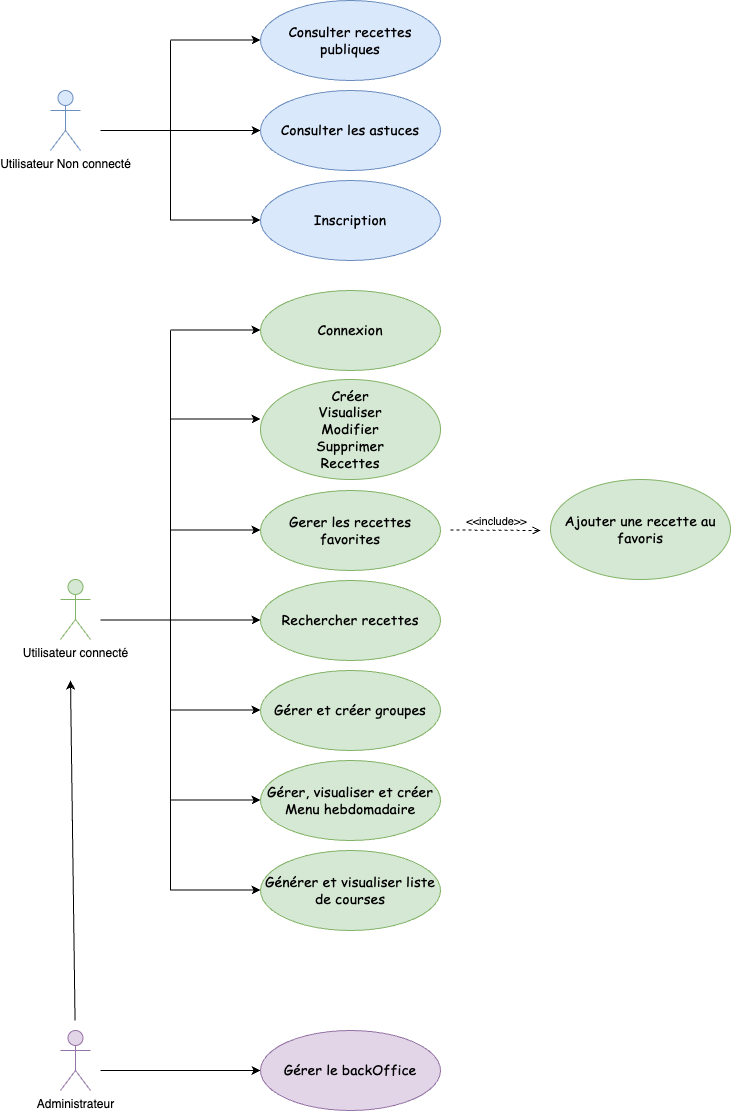

The diagram above was exported from draw.io. Its source (the exported page's mxGraphModel, read from the mxfile embedded in the PNG):
<mxGraphModel dx="1908" dy="1028" grid="1" gridSize="10" guides="1" tooltips="1" connect="1" arrows="1" fold="1" page="1" pageScale="1" pageWidth="827" pageHeight="1169" math="0" shadow="0">
  <root>
    <mxCell id="0" />
    <mxCell id="1" parent="0" />
    <mxCell id="XWplBG5eTGlQuak_A6RN-1" value="Utilisateur Non connecté" style="shape=umlActor;verticalLabelPosition=bottom;verticalAlign=top;html=1;outlineConnect=0;fillColor=#dae8fc;strokeColor=#6c8ebf;" vertex="1" parent="1">
      <mxGeometry x="100" y="130" width="30" height="60" as="geometry" />
    </mxCell>
    <mxCell id="XWplBG5eTGlQuak_A6RN-6" value="Administrateur" style="shape=umlActor;verticalLabelPosition=bottom;verticalAlign=top;html=1;outlineConnect=0;fillColor=#e1d5e7;strokeColor=#9673a6;" vertex="1" parent="1">
      <mxGeometry x="110" y="1070" width="30" height="60" as="geometry" />
    </mxCell>
    <mxCell id="XWplBG5eTGlQuak_A6RN-7" value="Utilisateur connecté" style="shape=umlActor;verticalLabelPosition=bottom;verticalAlign=top;html=1;outlineConnect=0;fillColor=#d5e8d4;strokeColor=#82b366;" vertex="1" parent="1">
      <mxGeometry x="110" y="619" width="30" height="60" as="geometry" />
    </mxCell>
    <mxCell id="XWplBG5eTGlQuak_A6RN-8" value="" style="endArrow=classic;html=1;rounded=0;" edge="1" parent="1">
      <mxGeometry width="50" height="50" relative="1" as="geometry">
        <mxPoint x="220" y="170" as="sourcePoint" />
        <mxPoint x="310" y="170" as="targetPoint" />
      </mxGeometry>
    </mxCell>
    <mxCell id="XWplBG5eTGlQuak_A6RN-9" value="&lt;font style=&quot;font-size: 14px;&quot; face=&quot;Comic Sans MS&quot;&gt;Consulter recettes publiques&lt;/font&gt;" style="ellipse;whiteSpace=wrap;html=1;fillColor=#dae8fc;strokeColor=#6c8ebf;" vertex="1" parent="1">
      <mxGeometry x="310" y="40" width="180" height="80" as="geometry" />
    </mxCell>
    <mxCell id="XWplBG5eTGlQuak_A6RN-11" value="&lt;font style=&quot;font-size: 14px;&quot; face=&quot;Comic Sans MS&quot;&gt;Consulter les astuces&lt;/font&gt;" style="ellipse;whiteSpace=wrap;html=1;fillColor=#dae8fc;strokeColor=#6c8ebf;" vertex="1" parent="1">
      <mxGeometry x="310" y="130" width="180" height="80" as="geometry" />
    </mxCell>
    <mxCell id="XWplBG5eTGlQuak_A6RN-13" value="" style="endArrow=none;html=1;rounded=0;" edge="1" parent="1">
      <mxGeometry width="50" height="50" relative="1" as="geometry">
        <mxPoint x="220" y="160" as="sourcePoint" />
        <mxPoint x="220" y="80" as="targetPoint" />
      </mxGeometry>
    </mxCell>
    <mxCell id="XWplBG5eTGlQuak_A6RN-14" value="" style="endArrow=classic;html=1;rounded=0;" edge="1" parent="1">
      <mxGeometry width="50" height="50" relative="1" as="geometry">
        <mxPoint x="220" y="79.5" as="sourcePoint" />
        <mxPoint x="310" y="79.5" as="targetPoint" />
      </mxGeometry>
    </mxCell>
    <mxCell id="XWplBG5eTGlQuak_A6RN-18" value="&lt;div&gt;&lt;font face=&quot;Comic Sans MS&quot;&gt;&lt;span style=&quot;font-size: 14px;&quot;&gt;Ajouter une recette au favoris&lt;/span&gt;&lt;/font&gt;&lt;/div&gt;" style="ellipse;whiteSpace=wrap;html=1;fillColor=#d5e8d4;strokeColor=#82b366;" vertex="1" parent="1">
      <mxGeometry x="600" y="519" width="180" height="100" as="geometry" />
    </mxCell>
    <mxCell id="XWplBG5eTGlQuak_A6RN-21" value="" style="endArrow=none;html=1;rounded=0;" edge="1" parent="1">
      <mxGeometry width="50" height="50" relative="1" as="geometry">
        <mxPoint x="220" y="260" as="sourcePoint" />
        <mxPoint x="220" y="150" as="targetPoint" />
      </mxGeometry>
    </mxCell>
    <mxCell id="XWplBG5eTGlQuak_A6RN-22" value="" style="endArrow=none;html=1;rounded=0;" edge="1" parent="1">
      <mxGeometry width="50" height="50" relative="1" as="geometry">
        <mxPoint x="150" y="170" as="sourcePoint" />
        <mxPoint x="220" y="170" as="targetPoint" />
      </mxGeometry>
    </mxCell>
    <mxCell id="XWplBG5eTGlQuak_A6RN-24" value="" style="endArrow=classic;html=1;rounded=0;" edge="1" parent="1">
      <mxGeometry width="50" height="50" relative="1" as="geometry">
        <mxPoint x="220" y="259.5" as="sourcePoint" />
        <mxPoint x="310" y="259.5" as="targetPoint" />
      </mxGeometry>
    </mxCell>
    <mxCell id="XWplBG5eTGlQuak_A6RN-25" value="&lt;font style=&quot;font-size: 14px;&quot; face=&quot;Comic Sans MS&quot;&gt;Inscription&lt;/font&gt;" style="ellipse;whiteSpace=wrap;html=1;fillColor=#dae8fc;strokeColor=#6c8ebf;" vertex="1" parent="1">
      <mxGeometry x="310" y="220" width="180" height="80" as="geometry" />
    </mxCell>
    <mxCell id="XWplBG5eTGlQuak_A6RN-26" value="" style="endArrow=classic;html=1;rounded=0;" edge="1" parent="1">
      <mxGeometry width="50" height="50" relative="1" as="geometry">
        <mxPoint x="220" y="458.5" as="sourcePoint" />
        <mxPoint x="310" y="458.5" as="targetPoint" />
      </mxGeometry>
    </mxCell>
    <mxCell id="XWplBG5eTGlQuak_A6RN-27" value="" style="endArrow=none;html=1;rounded=0;" edge="1" parent="1">
      <mxGeometry width="50" height="50" relative="1" as="geometry">
        <mxPoint x="220" y="439.5" as="sourcePoint" />
        <mxPoint x="220" y="370" as="targetPoint" />
      </mxGeometry>
    </mxCell>
    <mxCell id="XWplBG5eTGlQuak_A6RN-28" value="" style="endArrow=classic;html=1;rounded=0;" edge="1" parent="1">
      <mxGeometry width="50" height="50" relative="1" as="geometry">
        <mxPoint x="220" y="369.5" as="sourcePoint" />
        <mxPoint x="310" y="369.5" as="targetPoint" />
      </mxGeometry>
    </mxCell>
    <mxCell id="XWplBG5eTGlQuak_A6RN-29" value="" style="endArrow=none;html=1;rounded=0;" edge="1" parent="1">
      <mxGeometry width="50" height="50" relative="1" as="geometry">
        <mxPoint x="220" y="570" as="sourcePoint" />
        <mxPoint x="220" y="429.5" as="targetPoint" />
      </mxGeometry>
    </mxCell>
    <mxCell id="XWplBG5eTGlQuak_A6RN-30" value="" style="endArrow=none;html=1;rounded=0;" edge="1" parent="1">
      <mxGeometry width="50" height="50" relative="1" as="geometry">
        <mxPoint x="150" y="659.5" as="sourcePoint" />
        <mxPoint x="220" y="659.5" as="targetPoint" />
      </mxGeometry>
    </mxCell>
    <mxCell id="XWplBG5eTGlQuak_A6RN-31" value="" style="endArrow=classic;html=1;rounded=0;" edge="1" parent="1">
      <mxGeometry width="50" height="50" relative="1" as="geometry">
        <mxPoint x="220" y="569.5" as="sourcePoint" />
        <mxPoint x="310" y="569.5" as="targetPoint" />
      </mxGeometry>
    </mxCell>
    <mxCell id="XWplBG5eTGlQuak_A6RN-32" value="&lt;font style=&quot;font-size: 14px;&quot; face=&quot;Comic Sans MS&quot;&gt;Connexion&lt;/font&gt;" style="ellipse;whiteSpace=wrap;html=1;fillColor=#d5e8d4;strokeColor=#82b366;" vertex="1" parent="1">
      <mxGeometry x="310" y="330" width="180" height="80" as="geometry" />
    </mxCell>
    <mxCell id="XWplBG5eTGlQuak_A6RN-33" value="&lt;font style=&quot;font-size: 14px;&quot; face=&quot;Comic Sans MS&quot;&gt;Créer&lt;/font&gt;&lt;div&gt;&lt;font face=&quot;Comic Sans MS&quot;&gt;&lt;span style=&quot;font-size: 14px;&quot;&gt;Visualiser&lt;/span&gt;&lt;/font&gt;&lt;/div&gt;&lt;div&gt;&lt;font face=&quot;Comic Sans MS&quot;&gt;&lt;span style=&quot;font-size: 14px;&quot;&gt;Modifier&lt;/span&gt;&lt;/font&gt;&lt;/div&gt;&lt;div&gt;&lt;font face=&quot;Comic Sans MS&quot;&gt;&lt;span style=&quot;font-size: 14px;&quot;&gt;Supprimer&lt;/span&gt;&lt;/font&gt;&lt;/div&gt;&lt;div&gt;&lt;font face=&quot;Comic Sans MS&quot;&gt;&lt;span style=&quot;font-size: 14px;&quot;&gt;Recettes&lt;/span&gt;&lt;/font&gt;&lt;/div&gt;" style="ellipse;whiteSpace=wrap;html=1;fillColor=#d5e8d4;strokeColor=#82b366;" vertex="1" parent="1">
      <mxGeometry x="310" y="419" width="180" height="100" as="geometry" />
    </mxCell>
    <mxCell id="XWplBG5eTGlQuak_A6RN-35" value="&lt;font style=&quot;font-size: 14px;&quot; face=&quot;Comic Sans MS&quot;&gt;Gerer les recettes favorites&lt;/font&gt;" style="ellipse;whiteSpace=wrap;html=1;fillColor=#d5e8d4;strokeColor=#82b366;" vertex="1" parent="1">
      <mxGeometry x="310" y="530" width="180" height="80" as="geometry" />
    </mxCell>
    <mxCell id="XWplBG5eTGlQuak_A6RN-36" value="&amp;lt;&amp;lt;include&amp;gt;&amp;gt;" style="html=1;verticalAlign=bottom;labelBackgroundColor=none;endArrow=open;endFill=0;dashed=1;rounded=0;" edge="1" parent="1">
      <mxGeometry width="160" relative="1" as="geometry">
        <mxPoint x="500" y="569.5" as="sourcePoint" />
        <mxPoint x="590" y="570" as="targetPoint" />
      </mxGeometry>
    </mxCell>
    <mxCell id="XWplBG5eTGlQuak_A6RN-37" value="" style="endArrow=none;html=1;rounded=0;" edge="1" parent="1">
      <mxGeometry width="50" height="50" relative="1" as="geometry">
        <mxPoint x="220" y="930" as="sourcePoint" />
        <mxPoint x="220" y="570" as="targetPoint" />
      </mxGeometry>
    </mxCell>
    <mxCell id="XWplBG5eTGlQuak_A6RN-38" value="" style="endArrow=classic;html=1;rounded=0;" edge="1" parent="1">
      <mxGeometry width="50" height="50" relative="1" as="geometry">
        <mxPoint x="220" y="659.5" as="sourcePoint" />
        <mxPoint x="310" y="659.5" as="targetPoint" />
      </mxGeometry>
    </mxCell>
    <mxCell id="XWplBG5eTGlQuak_A6RN-39" value="&lt;font style=&quot;font-size: 14px;&quot; face=&quot;Comic Sans MS&quot;&gt;Rechercher recettes&lt;/font&gt;" style="ellipse;whiteSpace=wrap;html=1;fillColor=#d5e8d4;strokeColor=#82b366;" vertex="1" parent="1">
      <mxGeometry x="310" y="620" width="180" height="80" as="geometry" />
    </mxCell>
    <mxCell id="XWplBG5eTGlQuak_A6RN-40" value="&lt;div&gt;&lt;font style=&quot;font-size: 14px;&quot; face=&quot;Comic Sans MS&quot;&gt;&lt;br&gt;&lt;/font&gt;&lt;/div&gt;&lt;font style=&quot;font-size: 14px;&quot; face=&quot;Comic Sans MS&quot;&gt;Gérer et créer groupes&lt;/font&gt;&lt;div&gt;&lt;font style=&quot;font-size: 14px;&quot; face=&quot;Comic Sans MS&quot;&gt;&lt;br&gt;&lt;/font&gt;&lt;/div&gt;" style="ellipse;whiteSpace=wrap;html=1;fillColor=#d5e8d4;strokeColor=#82b366;" vertex="1" parent="1">
      <mxGeometry x="310" y="710" width="180" height="80" as="geometry" />
    </mxCell>
    <mxCell id="XWplBG5eTGlQuak_A6RN-41" value="" style="endArrow=classic;html=1;rounded=0;" edge="1" parent="1">
      <mxGeometry width="50" height="50" relative="1" as="geometry">
        <mxPoint x="220" y="749.5" as="sourcePoint" />
        <mxPoint x="310" y="749.5" as="targetPoint" />
      </mxGeometry>
    </mxCell>
    <mxCell id="XWplBG5eTGlQuak_A6RN-42" value="&lt;div&gt;&lt;font style=&quot;font-size: 14px;&quot; face=&quot;Comic Sans MS&quot;&gt;&lt;br&gt;&lt;/font&gt;&lt;/div&gt;&lt;font style=&quot;font-size: 14px;&quot; face=&quot;Comic Sans MS&quot;&gt;Gérer, visualiser et créer Menu hebdomadaire&lt;/font&gt;&lt;div&gt;&lt;font style=&quot;font-size: 14px;&quot; face=&quot;Comic Sans MS&quot;&gt;&lt;br&gt;&lt;/font&gt;&lt;/div&gt;" style="ellipse;whiteSpace=wrap;html=1;fillColor=#d5e8d4;strokeColor=#82b366;" vertex="1" parent="1">
      <mxGeometry x="310" y="800" width="180" height="80" as="geometry" />
    </mxCell>
    <mxCell id="XWplBG5eTGlQuak_A6RN-43" value="" style="endArrow=classic;html=1;rounded=0;" edge="1" parent="1">
      <mxGeometry width="50" height="50" relative="1" as="geometry">
        <mxPoint x="220" y="839.5" as="sourcePoint" />
        <mxPoint x="310" y="839.5" as="targetPoint" />
      </mxGeometry>
    </mxCell>
    <mxCell id="XWplBG5eTGlQuak_A6RN-45" value="" style="endArrow=classic;html=1;rounded=0;" edge="1" parent="1">
      <mxGeometry width="50" height="50" relative="1" as="geometry">
        <mxPoint x="220" y="929.5" as="sourcePoint" />
        <mxPoint x="310" y="929.5" as="targetPoint" />
      </mxGeometry>
    </mxCell>
    <mxCell id="XWplBG5eTGlQuak_A6RN-46" value="&lt;div&gt;&lt;span style=&quot;font-size: 14px; font-family: &amp;quot;Comic Sans MS&amp;quot;; background-color: initial;&quot;&gt;Générer et visualiser liste de courses&lt;/span&gt;&lt;/div&gt;" style="ellipse;whiteSpace=wrap;html=1;fillColor=#d5e8d4;strokeColor=#82b366;" vertex="1" parent="1">
      <mxGeometry x="310" y="890" width="180" height="80" as="geometry" />
    </mxCell>
    <mxCell id="XWplBG5eTGlQuak_A6RN-47" value="" style="endArrow=classic;html=1;rounded=0;" edge="1" parent="1">
      <mxGeometry width="50" height="50" relative="1" as="geometry">
        <mxPoint x="220" y="1110" as="sourcePoint" />
        <mxPoint x="310" y="1110" as="targetPoint" />
      </mxGeometry>
    </mxCell>
    <mxCell id="XWplBG5eTGlQuak_A6RN-48" value="&lt;font style=&quot;font-size: 14px;&quot; face=&quot;Comic Sans MS&quot;&gt;Gérer le backOffice&lt;/font&gt;" style="ellipse;whiteSpace=wrap;html=1;fillColor=#e1d5e7;strokeColor=#9673a6;" vertex="1" parent="1">
      <mxGeometry x="310" y="1070" width="180" height="80" as="geometry" />
    </mxCell>
    <mxCell id="XWplBG5eTGlQuak_A6RN-49" value="" style="endArrow=none;html=1;rounded=0;" edge="1" parent="1">
      <mxGeometry width="50" height="50" relative="1" as="geometry">
        <mxPoint x="150" y="1110" as="sourcePoint" />
        <mxPoint x="220" y="1110" as="targetPoint" />
      </mxGeometry>
    </mxCell>
    <mxCell id="XWplBG5eTGlQuak_A6RN-50" value="" style="endArrow=classic;html=1;rounded=0;" edge="1" parent="1">
      <mxGeometry width="50" height="50" relative="1" as="geometry">
        <mxPoint x="124.55" y="1060" as="sourcePoint" />
        <mxPoint x="120" y="720" as="targetPoint" />
      </mxGeometry>
    </mxCell>
  </root>
</mxGraphModel>